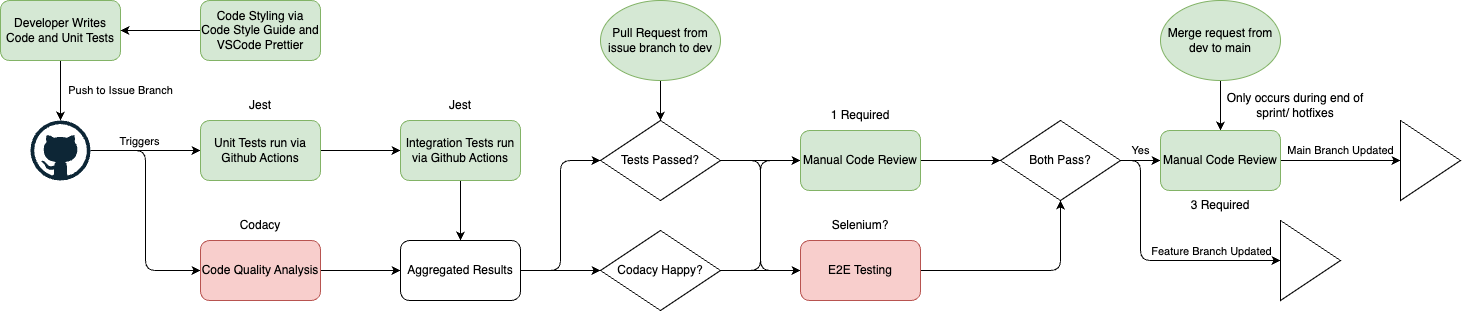

The diagram above was exported from draw.io. Its source (the exported page's mxGraphModel, read from the mxfile embedded in the PNG):
<mxGraphModel dx="782" dy="572" grid="1" gridSize="10" guides="1" tooltips="1" connect="1" arrows="1" fold="1" page="1" pageScale="1" pageWidth="850" pageHeight="1100" math="0" shadow="0">
  <root>
    <mxCell id="0" />
    <mxCell id="1" parent="0" />
    <mxCell id="6" value="Push to Issue Branch" style="edgeStyle=none;html=1;exitX=0.5;exitY=1;exitDx=0;exitDy=0;labelBackgroundColor=none;" parent="1" source="2" edge="1">
      <mxGeometry y="60" relative="1" as="geometry">
        <mxPoint x="100" y="160" as="targetPoint" />
        <mxPoint as="offset" />
      </mxGeometry>
    </mxCell>
    <mxCell id="2" value="Developer Writes Code and Unit Tests" style="rounded=1;whiteSpace=wrap;html=1;fillColor=#d5e8d4;strokeColor=#82b366;" parent="1" vertex="1">
      <mxGeometry x="40" y="40" width="120" height="60" as="geometry" />
    </mxCell>
    <mxCell id="4" value="" style="edgeStyle=none;html=1;" parent="1" source="3" target="2" edge="1">
      <mxGeometry relative="1" as="geometry" />
    </mxCell>
    <mxCell id="3" value="Code Styling via Code Style Guide and VSCode Prettier" style="rounded=1;whiteSpace=wrap;html=1;fillColor=#d5e8d4;strokeColor=#82b366;" parent="1" vertex="1">
      <mxGeometry x="240" y="40" width="120" height="60" as="geometry" />
    </mxCell>
    <mxCell id="10" value="" style="edgeStyle=orthogonalEdgeStyle;html=1;entryX=0;entryY=0.5;entryDx=0;entryDy=0;" parent="1" source="7" target="11" edge="1">
      <mxGeometry relative="1" as="geometry" />
    </mxCell>
    <mxCell id="13" value="" style="edgeStyle=none;html=1;" parent="1" source="7" target="9" edge="1">
      <mxGeometry relative="1" as="geometry" />
    </mxCell>
    <mxCell id="15" value="Triggers" style="edgeLabel;html=1;align=center;verticalAlign=middle;resizable=0;points=[];labelBackgroundColor=none;" parent="13" vertex="1" connectable="0">
      <mxGeometry x="-0.1055" y="1" relative="1" as="geometry">
        <mxPoint y="-9" as="offset" />
      </mxGeometry>
    </mxCell>
    <mxCell id="7" value="" style="dashed=0;outlineConnect=0;html=1;align=center;labelPosition=center;verticalLabelPosition=bottom;verticalAlign=top;shape=mxgraph.weblogos.github" parent="1" vertex="1">
      <mxGeometry x="70" y="160" width="60" height="60" as="geometry" />
    </mxCell>
    <mxCell id="18" style="edgeStyle=orthogonalEdgeStyle;html=1;exitX=1;exitY=0.5;exitDx=0;exitDy=0;entryX=0;entryY=0.5;entryDx=0;entryDy=0;" parent="1" source="9" target="17" edge="1">
      <mxGeometry relative="1" as="geometry" />
    </mxCell>
    <mxCell id="9" value="Unit Tests run via Github Actions" style="rounded=1;whiteSpace=wrap;html=1;fillColor=#d5e8d4;strokeColor=#82b366;" parent="1" vertex="1">
      <mxGeometry x="240" y="160" width="120" height="60" as="geometry" />
    </mxCell>
    <mxCell id="27" style="edgeStyle=orthogonalEdgeStyle;html=1;exitX=1;exitY=0.5;exitDx=0;exitDy=0;entryX=0;entryY=0.5;entryDx=0;entryDy=0;" parent="1" source="11" edge="1">
      <mxGeometry relative="1" as="geometry">
        <mxPoint x="440" y="310" as="targetPoint" />
      </mxGeometry>
    </mxCell>
    <mxCell id="11" value="Code Quality Analysis" style="rounded=1;whiteSpace=wrap;html=1;fillColor=#f8cecc;strokeColor=#b85450;" parent="1" vertex="1">
      <mxGeometry x="240" y="280" width="120" height="60" as="geometry" />
    </mxCell>
    <mxCell id="28" style="edgeStyle=orthogonalEdgeStyle;html=1;exitX=0.5;exitY=1;exitDx=0;exitDy=0;" parent="1" source="17" edge="1">
      <mxGeometry relative="1" as="geometry">
        <mxPoint x="500" y="280" as="targetPoint" />
      </mxGeometry>
    </mxCell>
    <mxCell id="17" value="Integration Tests run via Github Actions" style="rounded=1;whiteSpace=wrap;html=1;fillColor=#d5e8d4;strokeColor=#82b366;" parent="1" vertex="1">
      <mxGeometry x="440" y="160" width="120" height="60" as="geometry" />
    </mxCell>
    <mxCell id="37" style="edgeStyle=orthogonalEdgeStyle;html=1;exitX=1;exitY=0.5;exitDx=0;exitDy=0;entryX=0;entryY=0.5;entryDx=0;entryDy=0;" parent="1" source="32" target="36" edge="1">
      <mxGeometry relative="1" as="geometry" />
    </mxCell>
    <mxCell id="38" style="edgeStyle=orthogonalEdgeStyle;html=1;exitX=1;exitY=0.5;exitDx=0;exitDy=0;entryX=0;entryY=0.5;entryDx=0;entryDy=0;" parent="1" source="32" target="34" edge="1">
      <mxGeometry relative="1" as="geometry" />
    </mxCell>
    <mxCell id="32" value="Aggregated Results" style="rounded=1;whiteSpace=wrap;html=1;" parent="1" vertex="1">
      <mxGeometry x="440" y="280" width="120" height="60" as="geometry" />
    </mxCell>
    <mxCell id="35" style="edgeStyle=orthogonalEdgeStyle;html=1;exitX=0.5;exitY=1;exitDx=0;exitDy=0;entryX=0.5;entryY=0;entryDx=0;entryDy=0;" parent="1" source="33" target="34" edge="1">
      <mxGeometry relative="1" as="geometry" />
    </mxCell>
    <mxCell id="33" value="Pull Request from issue branch to dev" style="ellipse;whiteSpace=wrap;html=1;fillColor=#d5e8d4;strokeColor=#82b366;" parent="1" vertex="1">
      <mxGeometry x="640" y="40" width="120" height="80" as="geometry" />
    </mxCell>
    <mxCell id="41" style="edgeStyle=orthogonalEdgeStyle;html=1;exitX=1;exitY=0.5;exitDx=0;exitDy=0;entryX=0;entryY=0.5;entryDx=0;entryDy=0;" parent="1" source="34" target="40" edge="1">
      <mxGeometry relative="1" as="geometry" />
    </mxCell>
    <mxCell id="50" style="edgeStyle=orthogonalEdgeStyle;html=1;exitX=1;exitY=0.5;exitDx=0;exitDy=0;" parent="1" source="34" edge="1">
      <mxGeometry relative="1" as="geometry">
        <mxPoint x="840" y="310.0000000000001" as="targetPoint" />
        <Array as="points">
          <mxPoint x="800" y="200" />
          <mxPoint x="800" y="310" />
        </Array>
      </mxGeometry>
    </mxCell>
    <mxCell id="34" value="Tests Passed?" style="rhombus;whiteSpace=wrap;html=1;" parent="1" vertex="1">
      <mxGeometry x="640" y="160" width="120" height="80" as="geometry" />
    </mxCell>
    <mxCell id="42" style="edgeStyle=orthogonalEdgeStyle;html=1;exitX=1;exitY=0.5;exitDx=0;exitDy=0;entryX=0;entryY=0.5;entryDx=0;entryDy=0;" parent="1" source="36" target="40" edge="1">
      <mxGeometry relative="1" as="geometry" />
    </mxCell>
    <mxCell id="49" style="edgeStyle=orthogonalEdgeStyle;html=1;exitX=1;exitY=0.5;exitDx=0;exitDy=0;entryX=0;entryY=0.5;entryDx=0;entryDy=0;" parent="1" source="36" target="43" edge="1">
      <mxGeometry relative="1" as="geometry" />
    </mxCell>
    <mxCell id="36" value="Codacy Happy?" style="rhombus;whiteSpace=wrap;html=1;" parent="1" vertex="1">
      <mxGeometry x="640" y="270" width="120" height="80" as="geometry" />
    </mxCell>
    <mxCell id="54" style="edgeStyle=orthogonalEdgeStyle;html=1;exitX=1;exitY=0.5;exitDx=0;exitDy=0;entryX=0;entryY=0.5;entryDx=0;entryDy=0;" parent="1" source="40" target="52" edge="1">
      <mxGeometry relative="1" as="geometry" />
    </mxCell>
    <mxCell id="40" value="Manual Code Review" style="rounded=1;whiteSpace=wrap;html=1;fillColor=#d5e8d4;strokeColor=#82b366;" parent="1" vertex="1">
      <mxGeometry x="840" y="170" width="120" height="60" as="geometry" />
    </mxCell>
    <mxCell id="53" style="edgeStyle=orthogonalEdgeStyle;html=1;exitX=1;exitY=0.5;exitDx=0;exitDy=0;entryX=0.5;entryY=1;entryDx=0;entryDy=0;" parent="1" source="43" target="52" edge="1">
      <mxGeometry relative="1" as="geometry" />
    </mxCell>
    <mxCell id="43" value="E2E Testing" style="rounded=1;whiteSpace=wrap;html=1;fillColor=#f8cecc;strokeColor=#b85450;" parent="1" vertex="1">
      <mxGeometry x="840" y="280" width="120" height="60" as="geometry" />
    </mxCell>
    <mxCell id="44" value="Jest" style="text;html=1;strokeColor=none;fillColor=none;align=center;verticalAlign=middle;whiteSpace=wrap;rounded=0;" parent="1" vertex="1">
      <mxGeometry x="240" y="130" width="120" height="30" as="geometry" />
    </mxCell>
    <mxCell id="46" value="Jest" style="text;html=1;strokeColor=none;fillColor=none;align=center;verticalAlign=middle;whiteSpace=wrap;rounded=0;" parent="1" vertex="1">
      <mxGeometry x="440" y="130" width="120" height="30" as="geometry" />
    </mxCell>
    <mxCell id="47" value="Codacy" style="text;html=1;strokeColor=none;fillColor=none;align=center;verticalAlign=middle;whiteSpace=wrap;rounded=0;" parent="1" vertex="1">
      <mxGeometry x="240" y="250" width="120" height="30" as="geometry" />
    </mxCell>
    <mxCell id="48" value="1 Required" style="text;html=1;strokeColor=none;fillColor=none;align=center;verticalAlign=middle;whiteSpace=wrap;rounded=0;" parent="1" vertex="1">
      <mxGeometry x="840" y="140" width="120" height="30" as="geometry" />
    </mxCell>
    <mxCell id="51" value="Selenium?" style="text;html=1;strokeColor=none;fillColor=none;align=center;verticalAlign=middle;whiteSpace=wrap;rounded=0;" parent="1" vertex="1">
      <mxGeometry x="840" y="250" width="120" height="30" as="geometry" />
    </mxCell>
    <mxCell id="57" value="Yes" style="edgeStyle=orthogonalEdgeStyle;html=1;exitX=1;exitY=0.5;exitDx=0;exitDy=0;entryX=0;entryY=0.5;entryDx=0;entryDy=0;labelBackgroundColor=none;" parent="1" source="52" target="56" edge="1">
      <mxGeometry y="10" relative="1" as="geometry">
        <mxPoint as="offset" />
      </mxGeometry>
    </mxCell>
    <mxCell id="64" style="edgeStyle=orthogonalEdgeStyle;html=1;exitX=1;exitY=0.5;exitDx=0;exitDy=0;entryX=0;entryY=0.5;entryDx=0;entryDy=0;" edge="1" parent="1" source="52" target="63">
      <mxGeometry relative="1" as="geometry">
        <Array as="points">
          <mxPoint x="1180" y="200" />
          <mxPoint x="1180" y="300" />
        </Array>
      </mxGeometry>
    </mxCell>
    <mxCell id="65" value="Feature Branch Updated" style="edgeLabel;html=1;align=center;verticalAlign=middle;resizable=0;points=[];labelBackgroundColor=none;" vertex="1" connectable="0" parent="64">
      <mxGeometry x="0.4889" y="1" relative="1" as="geometry">
        <mxPoint x="-3" y="-9" as="offset" />
      </mxGeometry>
    </mxCell>
    <mxCell id="52" value="Both Pass?" style="rhombus;whiteSpace=wrap;html=1;" parent="1" vertex="1">
      <mxGeometry x="1040" y="160" width="120" height="80" as="geometry" />
    </mxCell>
    <mxCell id="58" style="edgeStyle=orthogonalEdgeStyle;html=1;exitX=0.5;exitY=1;exitDx=0;exitDy=0;entryX=0.5;entryY=0;entryDx=0;entryDy=0;" parent="1" source="55" target="56" edge="1">
      <mxGeometry relative="1" as="geometry" />
    </mxCell>
    <mxCell id="55" value="Merge request from dev to main" style="ellipse;whiteSpace=wrap;html=1;fillColor=#d5e8d4;strokeColor=#82b366;" parent="1" vertex="1">
      <mxGeometry x="1200" y="40" width="120" height="80" as="geometry" />
    </mxCell>
    <mxCell id="62" value="Main Branch Updated" style="edgeStyle=orthogonalEdgeStyle;html=1;exitX=1;exitY=0.5;exitDx=0;exitDy=0;labelBackgroundColor=none;" parent="1" source="56" target="61" edge="1">
      <mxGeometry y="10" relative="1" as="geometry">
        <mxPoint as="offset" />
      </mxGeometry>
    </mxCell>
    <mxCell id="56" value="Manual Code Review" style="rounded=1;whiteSpace=wrap;html=1;fillColor=#d5e8d4;strokeColor=#82b366;" parent="1" vertex="1">
      <mxGeometry x="1200" y="170" width="120" height="60" as="geometry" />
    </mxCell>
    <mxCell id="59" value="Only occurs during end of sprint/ hotfixes" style="text;html=1;strokeColor=none;fillColor=none;align=center;verticalAlign=middle;whiteSpace=wrap;rounded=0;" parent="1" vertex="1">
      <mxGeometry x="1260" y="130" width="150" height="30" as="geometry" />
    </mxCell>
    <mxCell id="60" value="3 Required" style="text;html=1;strokeColor=none;fillColor=none;align=center;verticalAlign=middle;whiteSpace=wrap;rounded=0;" parent="1" vertex="1">
      <mxGeometry x="1200" y="230" width="120" height="30" as="geometry" />
    </mxCell>
    <mxCell id="61" value="" style="triangle;whiteSpace=wrap;html=1;" parent="1" vertex="1">
      <mxGeometry x="1440" y="160" width="60" height="80" as="geometry" />
    </mxCell>
    <mxCell id="63" value="" style="triangle;whiteSpace=wrap;html=1;" vertex="1" parent="1">
      <mxGeometry x="1320" y="260" width="60" height="80" as="geometry" />
    </mxCell>
  </root>
</mxGraphModel>